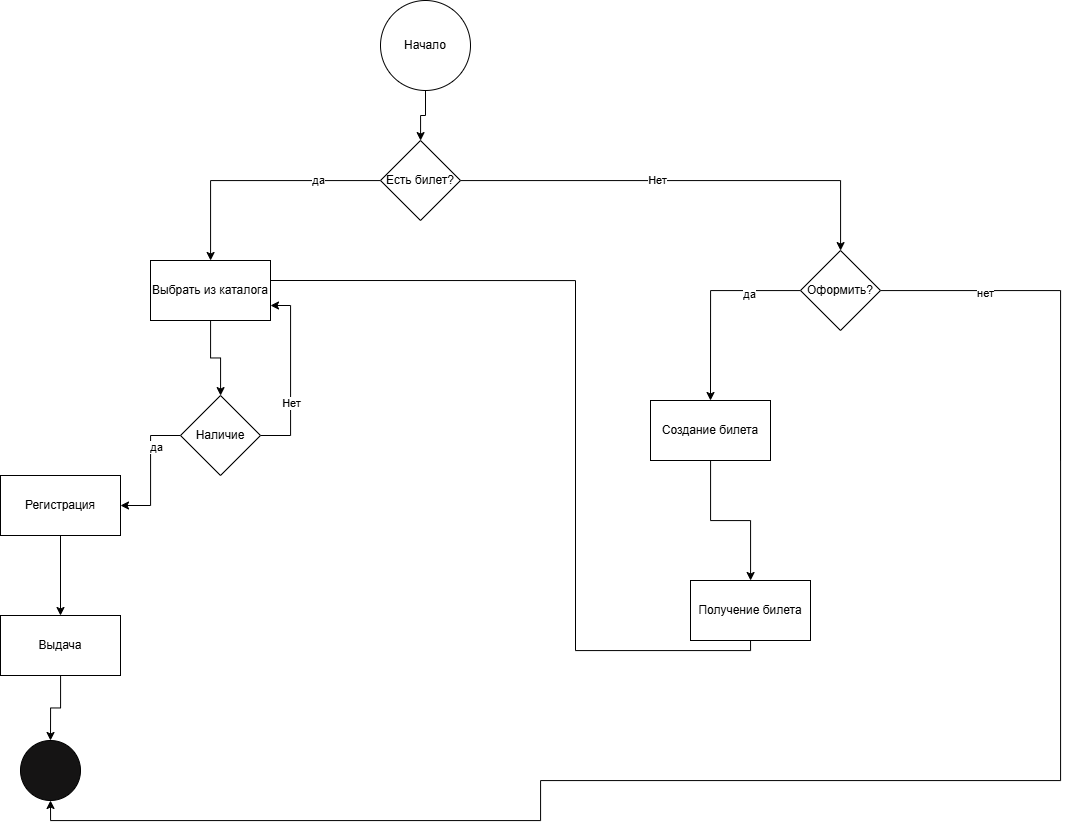

The diagram above was exported from draw.io. Its source (the exported page's mxGraphModel, read from the mxfile embedded in the PNG):
<mxGraphModel dx="2433" dy="889" grid="1" gridSize="10" guides="1" tooltips="1" connect="1" arrows="1" fold="1" page="1" pageScale="1" pageWidth="827" pageHeight="1169" math="0" shadow="0">
  <root>
    <mxCell id="0" />
    <mxCell id="1" parent="0" />
    <mxCell id="7IfOkbhKVXNkQ1aWicNw-4" edge="1" parent="1" source="7IfOkbhKVXNkQ1aWicNw-1" style="edgeStyle=orthogonalEdgeStyle;rounded=0;orthogonalLoop=1;jettySize=auto;html=1;" target="7IfOkbhKVXNkQ1aWicNw-3" value="">
      <mxGeometry relative="1" as="geometry" />
    </mxCell>
    <mxCell id="7IfOkbhKVXNkQ1aWicNw-1" parent="1" style="ellipse;whiteSpace=wrap;html=1;aspect=fixed;" value="Начало" vertex="1">
      <mxGeometry height="90" width="90" x="340" y="110" as="geometry" />
    </mxCell>
    <mxCell id="7IfOkbhKVXNkQ1aWicNw-6" edge="1" parent="1" source="7IfOkbhKVXNkQ1aWicNw-3" style="edgeStyle=orthogonalEdgeStyle;rounded=0;orthogonalLoop=1;jettySize=auto;html=1;" target="7IfOkbhKVXNkQ1aWicNw-11" value="">
      <mxGeometry relative="1" as="geometry">
        <mxPoint x="270" y="280.0769230769231" as="targetPoint" />
      </mxGeometry>
    </mxCell>
    <mxCell id="7IfOkbhKVXNkQ1aWicNw-56" connectable="0" parent="7IfOkbhKVXNkQ1aWicNw-6" style="edgeLabel;html=1;align=center;verticalAlign=middle;resizable=0;points=[];" value="да" vertex="1">
      <mxGeometry relative="1" x="-0.4989" y="-1" as="geometry">
        <mxPoint as="offset" />
      </mxGeometry>
    </mxCell>
    <mxCell id="7IfOkbhKVXNkQ1aWicNw-52" edge="1" parent="1" style="edgeStyle=orthogonalEdgeStyle;rounded=0;orthogonalLoop=1;jettySize=auto;html=1;entryX=0.5;entryY=1;entryDx=0;entryDy=0;exitX=1;exitY=0.5;exitDx=0;exitDy=0;">
      <mxGeometry relative="1" as="geometry">
        <Array as="points">
          <mxPoint x="535" y="390" />
          <mxPoint x="535" y="760" />
          <mxPoint x="710" y="760" />
        </Array>
        <mxPoint x="230" y="390" as="sourcePoint" />
        <mxPoint x="710" y="740.0000000000002" as="targetPoint" />
      </mxGeometry>
    </mxCell>
    <mxCell id="7IfOkbhKVXNkQ1aWicNw-65" edge="1" parent="1" source="7IfOkbhKVXNkQ1aWicNw-3" style="edgeStyle=orthogonalEdgeStyle;rounded=0;orthogonalLoop=1;jettySize=auto;html=1;" target="7IfOkbhKVXNkQ1aWicNw-36">
      <mxGeometry relative="1" as="geometry" />
    </mxCell>
    <mxCell id="7IfOkbhKVXNkQ1aWicNw-66" connectable="0" parent="7IfOkbhKVXNkQ1aWicNw-65" style="edgeLabel;html=1;align=center;verticalAlign=middle;resizable=0;points=[];" value="Нет" vertex="1">
      <mxGeometry relative="1" x="-0.1312" y="1" as="geometry">
        <mxPoint x="1" as="offset" />
      </mxGeometry>
    </mxCell>
    <mxCell id="7IfOkbhKVXNkQ1aWicNw-3" parent="1" style="rhombus;whiteSpace=wrap;html=1;" value="Есть билет?" vertex="1">
      <mxGeometry height="80" width="80" x="340" y="250" as="geometry" />
    </mxCell>
    <mxCell id="7IfOkbhKVXNkQ1aWicNw-14" edge="1" parent="1" source="7IfOkbhKVXNkQ1aWicNw-11" style="edgeStyle=orthogonalEdgeStyle;rounded=0;orthogonalLoop=1;jettySize=auto;html=1;" target="7IfOkbhKVXNkQ1aWicNw-13" value="">
      <mxGeometry relative="1" as="geometry" />
    </mxCell>
    <mxCell id="7IfOkbhKVXNkQ1aWicNw-11" parent="1" style="whiteSpace=wrap;html=1;" value="Выбрать из каталога" vertex="1">
      <mxGeometry height="60" width="120" x="110" y="370" as="geometry" />
    </mxCell>
    <mxCell id="7IfOkbhKVXNkQ1aWicNw-16" edge="1" parent="1" source="7IfOkbhKVXNkQ1aWicNw-13" style="edgeStyle=orthogonalEdgeStyle;rounded=0;orthogonalLoop=1;jettySize=auto;html=1;" target="7IfOkbhKVXNkQ1aWicNw-21" value="">
      <mxGeometry relative="1" as="geometry">
        <mxPoint x="80" y="510" as="targetPoint" />
      </mxGeometry>
    </mxCell>
    <mxCell id="7IfOkbhKVXNkQ1aWicNw-61" connectable="0" parent="7IfOkbhKVXNkQ1aWicNw-16" style="edgeLabel;html=1;align=center;verticalAlign=middle;resizable=0;points=[];" value="да" vertex="1">
      <mxGeometry relative="1" x="-0.3575" y="5" as="geometry">
        <mxPoint as="offset" />
      </mxGeometry>
    </mxCell>
    <mxCell id="7IfOkbhKVXNkQ1aWicNw-63" edge="1" parent="1" source="7IfOkbhKVXNkQ1aWicNw-13" style="edgeStyle=orthogonalEdgeStyle;rounded=0;orthogonalLoop=1;jettySize=auto;html=1;entryX=1;entryY=0.75;entryDx=0;entryDy=0;" target="7IfOkbhKVXNkQ1aWicNw-11">
      <mxGeometry relative="1" as="geometry">
        <Array as="points">
          <mxPoint x="250" y="545" />
          <mxPoint x="250" y="415" />
        </Array>
      </mxGeometry>
    </mxCell>
    <mxCell id="7IfOkbhKVXNkQ1aWicNw-64" connectable="0" parent="7IfOkbhKVXNkQ1aWicNw-63" style="edgeLabel;html=1;align=center;verticalAlign=middle;resizable=0;points=[];" value="Нет" vertex="1">
      <mxGeometry relative="1" x="-0.2941" as="geometry">
        <mxPoint as="offset" />
      </mxGeometry>
    </mxCell>
    <mxCell id="7IfOkbhKVXNkQ1aWicNw-13" parent="1" style="rhombus;whiteSpace=wrap;html=1;" value="Наличие" vertex="1">
      <mxGeometry height="80" width="80" x="140" y="505" as="geometry" />
    </mxCell>
    <mxCell id="7IfOkbhKVXNkQ1aWicNw-24" edge="1" parent="1" source="7IfOkbhKVXNkQ1aWicNw-21" style="edgeStyle=orthogonalEdgeStyle;rounded=0;orthogonalLoop=1;jettySize=auto;html=1;" target="7IfOkbhKVXNkQ1aWicNw-23" value="">
      <mxGeometry relative="1" as="geometry" />
    </mxCell>
    <mxCell id="7IfOkbhKVXNkQ1aWicNw-21" parent="1" style="whiteSpace=wrap;html=1;" value="Регистрация" vertex="1">
      <mxGeometry height="60" width="120" x="-40" y="585" as="geometry" />
    </mxCell>
    <mxCell id="7IfOkbhKVXNkQ1aWicNw-23" parent="1" style="whiteSpace=wrap;html=1;" value="Выдача" vertex="1">
      <mxGeometry height="60" width="120" x="-40" y="725" as="geometry" />
    </mxCell>
    <mxCell id="7IfOkbhKVXNkQ1aWicNw-33" parent="1" style="verticalLabelPosition=bottom;verticalAlign=top;html=1;shape=mxgraph.flowchart.on-page_reference;fillColor=light-dark(#151414, #ededed);" value="" vertex="1">
      <mxGeometry height="60" width="60" x="-20" y="850" as="geometry" />
    </mxCell>
    <mxCell id="7IfOkbhKVXNkQ1aWicNw-34" edge="1" parent="1" source="7IfOkbhKVXNkQ1aWicNw-23" style="edgeStyle=orthogonalEdgeStyle;rounded=0;orthogonalLoop=1;jettySize=auto;html=1;entryX=0.5;entryY=0;entryDx=0;entryDy=0;entryPerimeter=0;" target="7IfOkbhKVXNkQ1aWicNw-33">
      <mxGeometry relative="1" as="geometry" />
    </mxCell>
    <mxCell id="7IfOkbhKVXNkQ1aWicNw-41" edge="1" parent="1" source="7IfOkbhKVXNkQ1aWicNw-36" style="edgeStyle=orthogonalEdgeStyle;rounded=0;orthogonalLoop=1;jettySize=auto;html=1;endArrow=none;endFill=0;" value="">
      <mxGeometry relative="1" as="geometry">
        <mxPoint x="1020" y="570" as="targetPoint" />
      </mxGeometry>
    </mxCell>
    <mxCell id="7IfOkbhKVXNkQ1aWicNw-60" connectable="0" parent="7IfOkbhKVXNkQ1aWicNw-41" style="edgeLabel;html=1;align=center;verticalAlign=middle;resizable=0;points=[];" value="нет" vertex="1">
      <mxGeometry relative="1" x="-0.3983" y="-2" as="geometry">
        <mxPoint as="offset" />
      </mxGeometry>
    </mxCell>
    <mxCell id="7IfOkbhKVXNkQ1aWicNw-58" edge="1" parent="1" source="7IfOkbhKVXNkQ1aWicNw-36" style="edgeStyle=orthogonalEdgeStyle;rounded=0;orthogonalLoop=1;jettySize=auto;html=1;entryX=0.5;entryY=0;entryDx=0;entryDy=0;" target="7IfOkbhKVXNkQ1aWicNw-46">
      <mxGeometry relative="1" as="geometry" />
    </mxCell>
    <mxCell id="7IfOkbhKVXNkQ1aWicNw-59" connectable="0" parent="7IfOkbhKVXNkQ1aWicNw-58" style="edgeLabel;html=1;align=center;verticalAlign=middle;resizable=0;points=[];" value="да" vertex="1">
      <mxGeometry relative="1" x="-0.4739" y="3" as="geometry">
        <mxPoint as="offset" />
      </mxGeometry>
    </mxCell>
    <mxCell id="7IfOkbhKVXNkQ1aWicNw-36" parent="1" style="rhombus;whiteSpace=wrap;html=1;" value="Оформить?" vertex="1">
      <mxGeometry height="80" width="80" x="760" y="360" as="geometry" />
    </mxCell>
    <mxCell id="7IfOkbhKVXNkQ1aWicNw-49" edge="1" parent="1" source="7IfOkbhKVXNkQ1aWicNw-46" style="edgeStyle=orthogonalEdgeStyle;rounded=0;orthogonalLoop=1;jettySize=auto;html=1;" target="7IfOkbhKVXNkQ1aWicNw-48" value="">
      <mxGeometry relative="1" as="geometry" />
    </mxCell>
    <mxCell id="7IfOkbhKVXNkQ1aWicNw-46" parent="1" style="whiteSpace=wrap;html=1;" value="Создание билета" vertex="1">
      <mxGeometry height="60" width="120" x="610" y="510" as="geometry" />
    </mxCell>
    <mxCell id="7IfOkbhKVXNkQ1aWicNw-48" parent="1" style="whiteSpace=wrap;html=1;" value="Получение билета" vertex="1">
      <mxGeometry height="60" width="120" x="650" y="690" as="geometry" />
    </mxCell>
    <mxCell id="7IfOkbhKVXNkQ1aWicNw-55" edge="1" parent="1" style="edgeStyle=orthogonalEdgeStyle;rounded=0;orthogonalLoop=1;jettySize=auto;html=1;entryX=0.5;entryY=1;entryDx=0;entryDy=0;entryPerimeter=0;" target="7IfOkbhKVXNkQ1aWicNw-33">
      <mxGeometry relative="1" as="geometry">
        <Array as="points">
          <mxPoint x="1020" y="890" />
          <mxPoint x="500" y="890" />
          <mxPoint x="500" y="930" />
          <mxPoint x="10" y="930" />
        </Array>
        <mxPoint x="1020.0769230769229" y="540" as="sourcePoint" />
      </mxGeometry>
    </mxCell>
  </root>
</mxGraphModel>